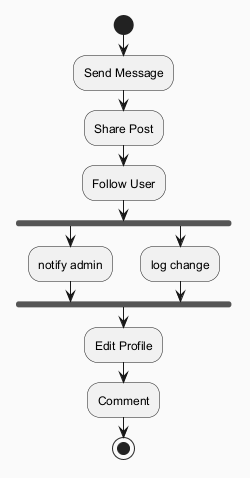

The diagram above was rendered by PlantUML. Its source (embedded in the PNG):
@startuml
skinparam backgroundColor #FAFAFA
skinparam classBackgroundColor #FFF3E0
skinparam classBorderColor #E65100
start
:Send Message;
:Share Post;
:Follow User;
fork
:notify admin;
fork again
:log change;
end fork
:Edit Profile;
:Comment;
stop
@enduml